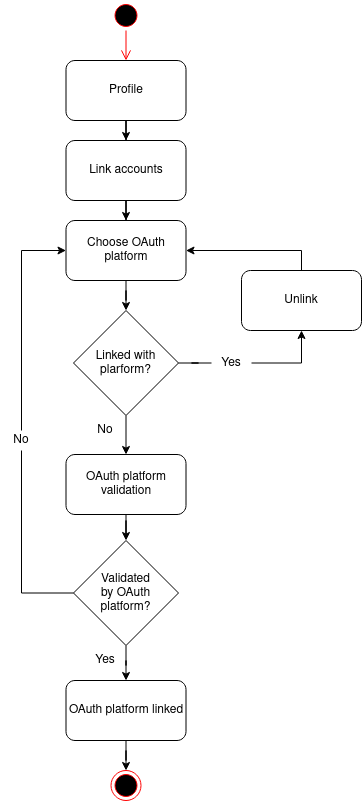

The diagram above was exported from draw.io. Its source (the exported page's mxGraphModel, read from the mxfile embedded in the PNG):
<mxGraphModel dx="1350" dy="767" grid="1" gridSize="10" guides="1" tooltips="1" connect="1" arrows="1" fold="1" page="1" pageScale="1" pageWidth="827" pageHeight="1169" math="0" shadow="0">
  <root>
    <mxCell id="0" />
    <mxCell id="1" parent="0" />
    <mxCell id="Oiybe8cHkbJ1yl11g9R0-72" style="edgeStyle=orthogonalEdgeStyle;rounded=0;orthogonalLoop=1;jettySize=auto;html=1;entryX=0.5;entryY=0;entryDx=0;entryDy=0;" parent="1" source="Oiybe8cHkbJ1yl11g9R0-69" target="Oiybe8cHkbJ1yl11g9R0-70" edge="1">
      <mxGeometry relative="1" as="geometry" />
    </mxCell>
    <mxCell id="Oiybe8cHkbJ1yl11g9R0-69" value="Profile" style="rounded=1;whiteSpace=wrap;html=1;" parent="1" vertex="1">
      <mxGeometry x="354.5" y="160" width="120" height="60" as="geometry" />
    </mxCell>
    <mxCell id="Oiybe8cHkbJ1yl11g9R0-98" style="edgeStyle=orthogonalEdgeStyle;rounded=0;orthogonalLoop=1;jettySize=auto;html=1;entryX=0.5;entryY=0;entryDx=0;entryDy=0;" parent="1" source="Oiybe8cHkbJ1yl11g9R0-70" target="Oiybe8cHkbJ1yl11g9R0-73" edge="1">
      <mxGeometry relative="1" as="geometry" />
    </mxCell>
    <mxCell id="Oiybe8cHkbJ1yl11g9R0-70" value="Link accounts" style="rounded=1;whiteSpace=wrap;html=1;" parent="1" vertex="1">
      <mxGeometry x="354.5" y="240" width="120" height="60" as="geometry" />
    </mxCell>
    <mxCell id="Oiybe8cHkbJ1yl11g9R0-103" style="edgeStyle=orthogonalEdgeStyle;rounded=0;orthogonalLoop=1;jettySize=auto;html=1;entryX=0.5;entryY=0;entryDx=0;entryDy=0;" parent="1" source="Oiybe8cHkbJ1yl11g9R0-73" target="Oiybe8cHkbJ1yl11g9R0-99" edge="1">
      <mxGeometry relative="1" as="geometry" />
    </mxCell>
    <mxCell id="Oiybe8cHkbJ1yl11g9R0-73" value="Choose OAuth platform" style="rounded=1;whiteSpace=wrap;html=1;" parent="1" vertex="1">
      <mxGeometry x="354.5" y="320" width="120" height="60" as="geometry" />
    </mxCell>
    <mxCell id="Oiybe8cHkbJ1yl11g9R0-101" style="edgeStyle=orthogonalEdgeStyle;rounded=0;orthogonalLoop=1;jettySize=auto;html=1;entryX=0.5;entryY=1;entryDx=0;entryDy=0;startArrow=none;exitX=1;exitY=0.5;exitDx=0;exitDy=0;" parent="1" source="Oiybe8cHkbJ1yl11g9R0-111" target="Oiybe8cHkbJ1yl11g9R0-100" edge="1">
      <mxGeometry relative="1" as="geometry" />
    </mxCell>
    <mxCell id="I3hsM0Mi-ga6i8S6p9J7-8" style="edgeStyle=orthogonalEdgeStyle;rounded=0;orthogonalLoop=1;jettySize=auto;html=1;exitX=0.5;exitY=1;exitDx=0;exitDy=0;entryX=0.5;entryY=0;entryDx=0;entryDy=0;" parent="1" source="Oiybe8cHkbJ1yl11g9R0-99" target="Oiybe8cHkbJ1yl11g9R0-105" edge="1">
      <mxGeometry relative="1" as="geometry" />
    </mxCell>
    <mxCell id="Oiybe8cHkbJ1yl11g9R0-99" value="Linked with plarform?" style="rhombus;whiteSpace=wrap;html=1;" parent="1" vertex="1">
      <mxGeometry x="362" y="410" width="105" height="105" as="geometry" />
    </mxCell>
    <mxCell id="Oiybe8cHkbJ1yl11g9R0-102" style="edgeStyle=orthogonalEdgeStyle;rounded=0;orthogonalLoop=1;jettySize=auto;html=1;entryX=1;entryY=0.5;entryDx=0;entryDy=0;exitX=0.5;exitY=0;exitDx=0;exitDy=0;" parent="1" source="Oiybe8cHkbJ1yl11g9R0-100" target="Oiybe8cHkbJ1yl11g9R0-73" edge="1">
      <mxGeometry relative="1" as="geometry" />
    </mxCell>
    <mxCell id="Oiybe8cHkbJ1yl11g9R0-100" value="Unlink" style="rounded=1;whiteSpace=wrap;html=1;" parent="1" vertex="1">
      <mxGeometry x="530" y="370" width="120" height="60" as="geometry" />
    </mxCell>
    <mxCell id="Oiybe8cHkbJ1yl11g9R0-104" style="edgeStyle=orthogonalEdgeStyle;rounded=0;sketch=0;orthogonalLoop=1;jettySize=auto;html=1;entryX=0.5;entryY=0;entryDx=0;entryDy=0;shadow=0;" parent="1" source="Oiybe8cHkbJ1yl11g9R0-105" target="Oiybe8cHkbJ1yl11g9R0-106" edge="1">
      <mxGeometry relative="1" as="geometry" />
    </mxCell>
    <mxCell id="Oiybe8cHkbJ1yl11g9R0-105" value="OAuth platform validation" style="rounded=1;whiteSpace=wrap;html=1;" parent="1" vertex="1">
      <mxGeometry x="354.5" y="554" width="120" height="60" as="geometry" />
    </mxCell>
    <mxCell id="Oiybe8cHkbJ1yl11g9R0-115" style="edgeStyle=orthogonalEdgeStyle;rounded=0;orthogonalLoop=1;jettySize=auto;html=1;entryX=0;entryY=0.5;entryDx=0;entryDy=0;exitX=0.5;exitY=0;exitDx=0;exitDy=0;startArrow=none;" parent="1" source="Oiybe8cHkbJ1yl11g9R0-107" target="Oiybe8cHkbJ1yl11g9R0-73" edge="1">
      <mxGeometry relative="1" as="geometry">
        <Array as="points">
          <mxPoint x="310" y="350" />
        </Array>
      </mxGeometry>
    </mxCell>
    <mxCell id="I3hsM0Mi-ga6i8S6p9J7-9" style="edgeStyle=orthogonalEdgeStyle;rounded=0;orthogonalLoop=1;jettySize=auto;html=1;exitX=0.5;exitY=1;exitDx=0;exitDy=0;" parent="1" source="Oiybe8cHkbJ1yl11g9R0-106" target="Oiybe8cHkbJ1yl11g9R0-110" edge="1">
      <mxGeometry relative="1" as="geometry" />
    </mxCell>
    <mxCell id="Oiybe8cHkbJ1yl11g9R0-106" value="Validated &lt;br&gt;by OAuth &lt;br&gt;platform?" style="rhombus;whiteSpace=wrap;html=1;" parent="1" vertex="1">
      <mxGeometry x="362" y="640" width="105" height="105" as="geometry" />
    </mxCell>
    <mxCell id="Oiybe8cHkbJ1yl11g9R0-121" style="edgeStyle=orthogonalEdgeStyle;rounded=0;orthogonalLoop=1;jettySize=auto;html=1;entryX=0.5;entryY=0;entryDx=0;entryDy=0;" parent="1" source="Oiybe8cHkbJ1yl11g9R0-110" target="I3hsM0Mi-ga6i8S6p9J7-3" edge="1">
      <mxGeometry relative="1" as="geometry">
        <mxPoint x="413" y="915" as="targetPoint" />
      </mxGeometry>
    </mxCell>
    <mxCell id="Oiybe8cHkbJ1yl11g9R0-110" value="OAuth platform linked" style="rounded=1;whiteSpace=wrap;html=1;strokeWidth=1;" parent="1" vertex="1">
      <mxGeometry x="354.5" y="780" width="120" height="60" as="geometry" />
    </mxCell>
    <mxCell id="Oiybe8cHkbJ1yl11g9R0-111" value="&lt;p style=&quot;line-height: 190%&quot;&gt;Yes&lt;br&gt;&lt;/p&gt;" style="text;html=1;strokeColor=none;fillColor=none;align=center;verticalAlign=middle;whiteSpace=wrap;rounded=0;strokeWidth=3;" parent="1" vertex="1">
      <mxGeometry x="500" y="452.5" width="40" height="20" as="geometry" />
    </mxCell>
    <mxCell id="Oiybe8cHkbJ1yl11g9R0-112" value="" style="edgeStyle=orthogonalEdgeStyle;rounded=0;orthogonalLoop=1;jettySize=auto;html=1;entryX=0;entryY=0.5;entryDx=0;entryDy=0;endArrow=none;" parent="1" source="Oiybe8cHkbJ1yl11g9R0-99" target="Oiybe8cHkbJ1yl11g9R0-111" edge="1">
      <mxGeometry relative="1" as="geometry">
        <mxPoint x="467" y="490.0000000000002" as="sourcePoint" />
        <mxPoint x="590" y="450" as="targetPoint" />
      </mxGeometry>
    </mxCell>
    <mxCell id="Oiybe8cHkbJ1yl11g9R0-107" value="&lt;p style=&quot;line-height: 190%&quot;&gt;No&lt;br&gt;&lt;/p&gt;" style="text;html=1;strokeColor=none;fillColor=none;align=center;verticalAlign=middle;whiteSpace=wrap;rounded=0;strokeWidth=3;" parent="1" vertex="1">
      <mxGeometry x="290" y="530" width="40" height="20" as="geometry" />
    </mxCell>
    <mxCell id="Oiybe8cHkbJ1yl11g9R0-116" value="" style="edgeStyle=orthogonalEdgeStyle;rounded=0;orthogonalLoop=1;jettySize=auto;html=1;entryX=0.5;entryY=1;entryDx=0;entryDy=0;exitX=0;exitY=0.5;exitDx=0;exitDy=0;endArrow=none;" parent="1" source="Oiybe8cHkbJ1yl11g9R0-106" target="Oiybe8cHkbJ1yl11g9R0-107" edge="1">
      <mxGeometry relative="1" as="geometry">
        <mxPoint x="362" y="792.4999999999998" as="sourcePoint" />
        <mxPoint x="354.5" y="350" as="targetPoint" />
        <Array as="points">
          <mxPoint x="310" y="693" />
        </Array>
      </mxGeometry>
    </mxCell>
    <mxCell id="Oiybe8cHkbJ1yl11g9R0-118" value="&lt;p style=&quot;line-height: 190%&quot;&gt;Yes&lt;br&gt;&lt;/p&gt;" style="text;html=1;strokeColor=none;fillColor=none;align=center;verticalAlign=middle;whiteSpace=wrap;rounded=0;strokeWidth=3;" parent="1" vertex="1">
      <mxGeometry x="374" y="750" width="40" height="20" as="geometry" />
    </mxCell>
    <mxCell id="I3hsM0Mi-ga6i8S6p9J7-1" value="" style="ellipse;html=1;shape=startState;fillColor=#000000;strokeColor=#ff0000;" parent="1" vertex="1">
      <mxGeometry x="399.5" y="100" width="30" height="30" as="geometry" />
    </mxCell>
    <mxCell id="I3hsM0Mi-ga6i8S6p9J7-2" value="" style="edgeStyle=orthogonalEdgeStyle;html=1;verticalAlign=bottom;endArrow=open;endSize=8;strokeColor=#ff0000;entryX=0.5;entryY=0;entryDx=0;entryDy=0;" parent="1" source="I3hsM0Mi-ga6i8S6p9J7-1" target="Oiybe8cHkbJ1yl11g9R0-69" edge="1">
      <mxGeometry relative="1" as="geometry">
        <mxPoint x="565" y="190" as="targetPoint" />
      </mxGeometry>
    </mxCell>
    <mxCell id="I3hsM0Mi-ga6i8S6p9J7-3" value="" style="ellipse;html=1;shape=endState;fillColor=#000000;strokeColor=#ff0000;" parent="1" vertex="1">
      <mxGeometry x="399.5" y="870" width="30" height="30" as="geometry" />
    </mxCell>
    <mxCell id="I3hsM0Mi-ga6i8S6p9J7-10" value="No" style="text;html=1;strokeColor=none;fillColor=none;align=center;verticalAlign=middle;whiteSpace=wrap;rounded=0;strokeWidth=3;" parent="1" vertex="1">
      <mxGeometry x="374" y="520" width="40" height="20" as="geometry" />
    </mxCell>
  </root>
</mxGraphModel>